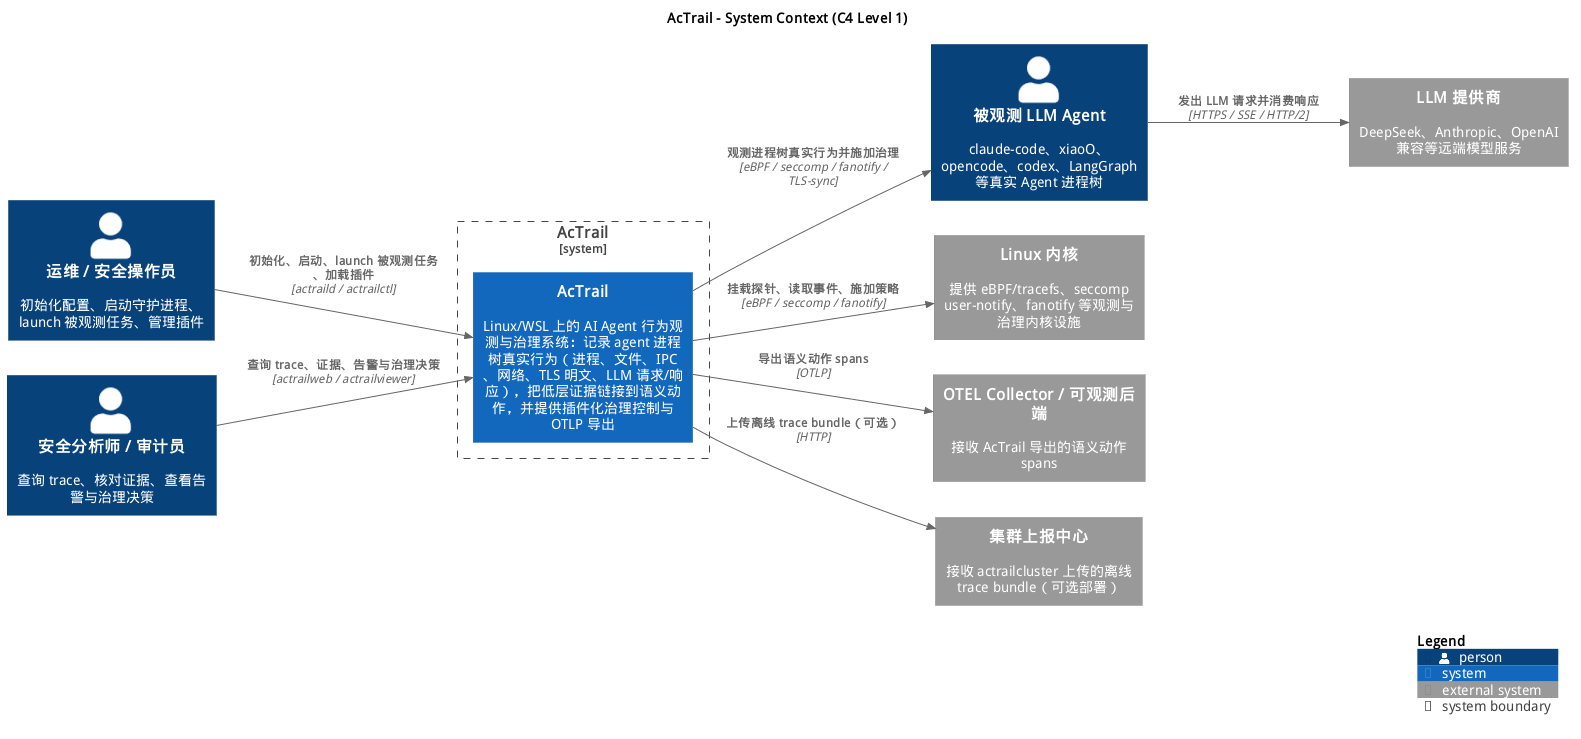

The diagram above was rendered by PlantUML. Its source (embedded in the PNG):
@startuml
!include <C4/C4_Context>

skinparam defaultFontName "WenQuanYi Micro Hei"

title AcTrail - System Context (C4 Level 1)

LAYOUT_LEFT_RIGHT()

Person(Operator, "运维 / 安全操作员", "初始化配置、启动守护进程、launch 被观测任务、管理插件")
Person(Analyst, "安全分析师 / 审计员", "查询 trace、核对证据、查看告警与治理决策")
Person(ObservedAgent, "被观测 LLM Agent", "claude-code、xiaoO、opencode、codex、LangGraph 等真实 Agent 进程树")

System_Ext(LlmProvider, "LLM 提供商", "DeepSeek、Anthropic、OpenAI 兼容等远端模型服务")
System_Ext(LinuxKernel, "Linux 内核", "提供 eBPF/tracefs、seccomp user-notify、fanotify 等观测与治理内核设施")
System_Ext(OtelCollector, "OTEL Collector / 可观测后端", "接收 AcTrail 导出的语义动作 spans")
System_Ext(ClusterCenter, "集群上报中心", "接收 actrailcluster 上传的离线 trace bundle（可选部署）")

System_Boundary(actrail_boundary, "AcTrail") {
    System(AcTrail, "AcTrail", "Linux/WSL 上的 AI Agent 行为观测与治理系统：记录 agent 进程树真实行为（进程、文件、IPC、网络、TLS 明文、LLM 请求/响应），把低层证据链接到语义动作，并提供插件化治理控制与 OTLP 导出")
}

Rel(Operator, AcTrail, "初始化、启动、launch 被观测任务、加载插件", "actraild / actrailctl")
Rel(Analyst, AcTrail, "查询 trace、证据、告警与治理决策", "actrailweb / actrailviewer")
Rel(AcTrail, ObservedAgent, "观测进程树真实行为并施加治理", "eBPF / seccomp / fanotify / TLS-sync")
Rel(ObservedAgent, LlmProvider, "发出 LLM 请求并消费响应", "HTTPS / SSE / HTTP/2")
Rel(AcTrail, LinuxKernel, "挂载探针、读取事件、施加策略", "eBPF / seccomp / fanotify")
Rel(AcTrail, OtelCollector, "导出语义动作 spans", "OTLP")
Rel(AcTrail, ClusterCenter, "上传离线 trace bundle（可选）", "HTTP")

SHOW_LEGEND()
@enduml